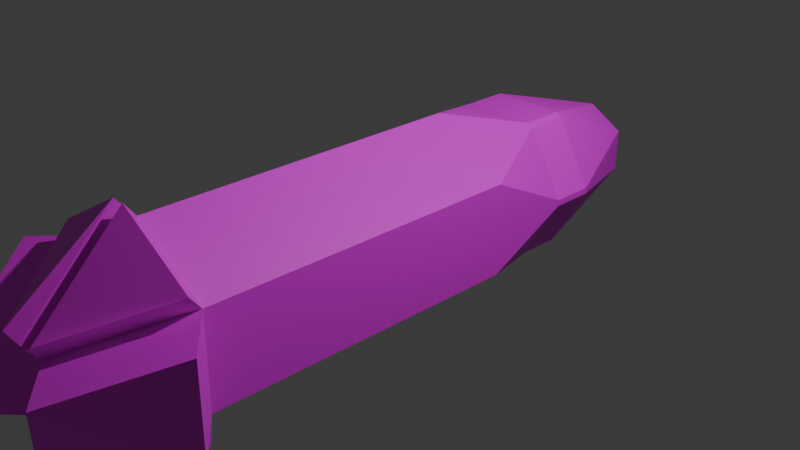 # Source: RocketProjectile.blend  (saved by Blender 5.2.44; exported with 4.5.12 LTS)
import bpy
from mathutils import Matrix  # noqa: F401  (used for matrix-valued properties, if any)

bpy.ops.wm.read_factory_settings(use_empty=True)
scene = bpy.context.scene
scene.name = 'Scene'

# ---- collections
col_collection = bpy.data.collections.new('Collection'); scene.collection.children.link(col_collection)

# ---- images (referenced by path relative to the original .blend; pixels are not part of the script)
import os
ASSET_DIR = os.environ.get("B2B_ASSET_DIR", "")  # directory of the original .blend (textures are referenced by path, not embedded)
HERE = os.path.dirname(os.path.abspath(__file__))  # packed textures are extracted next to this script under _unpacked/

def load_image(name, relpath, width, height, colorspace="sRGB"):
    """Load a texture the original file referenced (path relative to the .blend, or extracted next to this script)."""
    p = next((c for c in (os.path.join(HERE, relpath), os.path.join(ASSET_DIR, relpath)) if relpath and os.path.exists(c)), "")
    if p:
        img = bpy.data.images.load(p, check_existing=True)
        img.name = name
    else:  # same state as the original file: an image datablock whose file is absent (Cycles renders it pink)
        img = bpy.data.images.new(name, width, height)
        img.source = "FILE"
        img.filepath = "//" + (relpath or name)
    img.colorspace_settings.name = colorspace
    return img
img_texture_png = load_image('texture.png', 'texture.png', 1024, 1024, 'sRGB')

# ---- materials (node trees are filled in below, after node groups)
mat_material = bpy.data.materials.new('Material')
mat_material.alpha_threshold = 0.0
mat_material.use_backface_culling_lightprobe_volume = False
mat_material.roughness = 0.5
mat_material.line_color = (0.0, 0.0, 0.0, 1.0)

# ---- material node trees
mat_material.use_nodes = True; mat_material.node_tree.nodes.clear()
_N = mat_material.node_tree.nodes; _L = mat_material.node_tree.links
n0 = _N.new('ShaderNodeOutputMaterial'); n0.name = 'Material Output'; n0.location = (200, 100)
n1 = _N.new('ShaderNodeBsdfPrincipled'); n1.name = 'Principled BSDF'; n1.location = (-200, 100)
n1.inputs[10].default_value = 0.005
n2 = _N.new('ShaderNodeTexImage'); n2.name = 'Image Texture'; n2.location = (-469, 64)
n2.image = img_texture_png
_L.new(n1.outputs[0], n0.inputs[0])
_L.new(n2.outputs[0], n1.inputs[0])
n0.is_active_output = True

# ---- world
world_world = bpy.data.worlds.new('World'); scene.world = world_world
world_world.use_nodes = True; world_world.node_tree.nodes.clear()
_N = world_world.node_tree.nodes; _L = world_world.node_tree.links
n0 = _N.new('ShaderNodeOutputWorld'); n0.name = 'World Output'; n0.location = (200, 100)
n1 = _N.new('ShaderNodeBackground'); n1.name = 'Background'; n1.location = (-200, 100)
n1.inputs[0].default_value = (0.05088, 0.05088, 0.05088, 1.0)
_L.new(n1.outputs[0], n0.inputs[0])
n0.is_active_output = True
world_world.color = (0.05088, 0.05088, 0.05088)
world_world.sun_shadow_jitter_overblur = 0.0

# ---- cameras
cam_camera = bpy.data.cameras.new('Camera')
cam_camera.clip_end = 100.0
cam_camera.ortho_scale = 7.314

# ---- lights
light_light = bpy.data.lights.new('Light', 'POINT')
light_light.energy = 1000.0
light_light.shadow_soft_size = 0.1

# ---- meshes
me_cylinder = bpy.data.meshes.new('Cylinder')
me_cylinder.from_pydata([(0.0, 1.0, -1.0), (0.866, 0.5, -1.0), (0.866, -0.5, -1.0), (0.0, -1.0, -1.0), (-0.866, -0.5, -1.0), (-0.866, 0.5, -1.0), (-6.297e-23, 1.0, -2.923), (0.866, 0.5, -2.923), (0.866, -0.5, -2.923), (-6.297e-23, -1.0, -2.923), (-0.866, -0.5, -2.923), (-0.866, 0.5, -2.923), (-6.297e-23, -1.0, -2.923), (0.4036, 0.767, 1.466), (0.0, 1.0, 0.534), (-0.4036, 0.767, 1.466), (0.4624, 0.733, 1.466), (0.866, 0.03398, 1.466), (0.866, 0.5, 0.534), (0.866, -0.03398, 1.466), (0.4624, -0.733, 1.466), (0.866, -0.5, 0.534), (0.4036, -0.767, 1.466), (-0.4036, -0.767, 1.466), (0.0, -1.0, 0.534), (-0.4624, -0.733, 1.466), (-0.866, -0.03398, 1.466), (-0.866, -0.5, 0.534), (-0.866, 0.03398, 1.466), (-0.4624, 0.733, 1.466), (-0.866, 0.5, 0.534), (0.4624, 0.733, 1.921), (0.4, 0.2289, 3.094), (0.866, 0.03398, 1.921), (0.4036, 0.767, 1.921), (-0.4036, 0.767, 1.921), (1.575e-16, 0.4599, 3.094), (0.866, -0.03398, 1.921), (0.4, -0.2329, 3.094), (0.4624, -0.733, 1.921), (0.4036, -0.767, 1.921), (1.575e-16, -0.4639, 3.094), (-0.4036, -0.767, 1.921), (-0.4624, -0.733, 1.921), (-0.4, -0.2329, 3.094), (-0.866, -0.03398, 1.921), (-0.866, 0.03398, 1.921), (-0.4, 0.2289, 3.094), (-0.4624, 0.733, 1.921), (-8.793e-08, 0.4938, -3.882), (-0.00204, 0.5, -3.881), (0.113, -0.1226, -3.946), (-8.793e-08, -0.02309, -3.878), (-0.124, -0.1221, -3.941), (0.00204, 0.5, -3.881), (0.866, 0.5, -2.923), (0.866, -0.5, -2.923), (-0.00204, 0.5, -3.881), (0.113, -0.1226, -3.946), (1.357, 0.5506, -3.314), (1.357, -0.4494, -3.314), (0.4887, 0.5506, -4.273), (0.6038, -0.07204, -4.338), (-1.359, -0.4472, -3.314), (-1.359, 0.5528, -3.314), (-0.617, -0.06935, -4.332), (-0.4909, 0.5528, -4.272), (0.9319, -0.6872, -3.076), (0.06591, -1.187, -3.076), (0.1789, -0.3098, -4.099), (0.06591, -0.2103, -4.031), (-0.06791, -1.192, -3.08), (-0.9339, -0.6923, -3.08), (-0.06791, -0.2153, -4.036), (-0.1919, -0.3144, -4.098), (0.1162, 1.203, -3.029), (0.9823, 0.7031, -3.029), (0.1162, 0.6968, -3.988), (0.1142, 0.7031, -3.987), (-0.9823, 0.7031, -3.029), (-0.1162, 1.203, -3.029), (-0.1142, 0.7031, -3.987), (-0.1162, 0.6969, -3.988)], [(9, 12)], [(3, 4, 10, 9), (10, 11, 64, 63), (1, 2, 8, 7), (4, 5, 11, 10), (0, 1, 7, 6), (2, 3, 9, 8), (5, 0, 6, 11), (13, 14, 15), (16, 17, 18), (19, 20, 21), (22, 23, 24), (25, 26, 27), (28, 29, 30), (31, 32, 33), (34, 35, 36), (37, 38, 39), (40, 41, 42), (43, 44, 45), (46, 47, 48), (18, 14, 13, 16), (21, 18, 17, 19), (24, 21, 20, 22), (27, 24, 23, 25), (30, 27, 26, 28), (14, 30, 29, 15), (31, 34, 36, 32), (37, 33, 32, 38), (40, 39, 38, 41), (43, 42, 41, 44), (46, 45, 44, 47), (35, 48, 47, 36), (19, 37, 39, 20), (42, 23, 22, 40), (28, 46, 48, 29), (34, 13, 15, 35), (45, 26, 25, 43), (16, 31, 33, 17), (16, 13, 34, 31), (0, 14, 18, 1), (5, 30, 14, 0), (15, 29, 48, 35), (1, 18, 21, 2), (19, 17, 33, 37), (2, 21, 24, 3), (22, 20, 39, 40), (3, 24, 27, 4), (25, 23, 42, 43), (4, 27, 30, 5), (28, 26, 45, 46), (32, 36, 47, 44, 41, 38), (49, 50, 51, 52, 53, 54), (8, 9, 68, 67), (7, 50, 78, 76), (49, 54, 81, 82), (53, 52, 73, 74), (51, 50, 57, 58), (56, 58, 62, 60), (50, 7, 55, 57), (7, 8, 56, 55), (8, 51, 58, 56), (59, 60, 62, 61), (55, 56, 60, 59), (57, 55, 59, 61), (58, 57, 61, 62), (63, 64, 66, 65), (11, 54, 66, 64), (54, 53, 65, 66), (53, 10, 63, 65), (67, 68, 70, 69), (9, 52, 70, 68), (52, 51, 69, 70), (51, 8, 67, 69), (71, 72, 74, 73), (52, 9, 71, 73), (9, 10, 72, 71), (10, 53, 74, 72), (75, 76, 78, 77), (6, 7, 76, 75), (50, 49, 77, 78), (49, 6, 75, 77), (79, 80, 82, 81), (54, 11, 79, 81), (11, 6, 80, 79), (6, 49, 82, 80)])
_uv = me_cylinder.uv_layers.new(name='UVMap')
_uv.uv.foreach_set('vector', [0.3839, 0.2088, 0.3496, 0.3197, 0.09794, 0.2467, 0.1322, 0.1358, 0.6143, 0.0004174, 0.7465, 0.0004174, 0.7666, 0.06764, 0.6344, 0.06764, 0.2856, 0.5517, 0.2523, 0.665, 0.0005498, 0.592, 0.03381, 0.4787, 0.3496, 0.3197, 0.3179, 0.4355, 0.06624, 0.3625, 0.09794, 0.2467, 0.3181, 0.4382, 0.2856, 0.5517, 0.03381, 0.4787, 0.06633, 0.3652, 0.4209, 0.07542, 0.3826, 0.2062, 0.1313, 0.1333, 0.1696, 0.002546, 0.2632, 0.7586, 0.2632, 0.8949, 0.001011, 0.8949, 0.001022, 0.7586, 0.6001, 0.9271, 0.4723, 0.8949, 0.5994, 0.8314, 0.6237, 0.5925, 0.5931, 0.6982, 0.4865, 0.61, 0.7548, 0.1416, 0.7254, 0.2298, 0.6214, 0.1336, 0.7227, 0.2387, 0.6987, 0.3333, 0.5831, 0.2643, 0.6884, 0.3616, 0.6577, 0.4673, 0.5504, 0.3779, 0.6002, 0.7271, 0.5994, 0.8221, 0.4723, 0.7586, 0.6833, 0.6098, 0.8213, 0.7073, 0.6526, 0.7155, 0.6621, 0.9271, 0.6614, 0.8314, 0.8223, 0.8585, 0.8142, 0.1588, 0.9488, 0.2695, 0.7848, 0.2471, 0.7822, 0.256, 0.9311, 0.3299, 0.7581, 0.3505, 0.748, 0.3789, 0.8871, 0.4776, 0.7172, 0.4845, 0.6622, 0.7271, 0.8223, 0.7955, 0.6614, 0.8221, 0.4865, 0.61, 0.519, 0.4965, 0.6259, 0.5848, 0.6237, 0.5925, 0.4532, 0.7233, 0.4865, 0.61, 0.5931, 0.6982, 0.5908, 0.7059, 0.5831, 0.2643, 0.6214, 0.1336, 0.7254, 0.2298, 0.7227, 0.2387, 0.5504, 0.3779, 0.5847, 0.2671, 0.6908, 0.3541, 0.6884, 0.3616, 0.5188, 0.4937, 0.5504, 0.3779, 0.6577, 0.4673, 0.6555, 0.4751, 0.4723, 0.8949, 0.4723, 0.7586, 0.5994, 0.8221, 0.5994, 0.8314, 0.6833, 0.6098, 0.6855, 0.602, 0.8364, 0.6549, 0.8213, 0.7073, 0.6504, 0.7232, 0.6526, 0.7155, 0.8213, 0.7073, 0.806, 0.7597, 0.7822, 0.256, 0.7848, 0.2471, 0.9488, 0.2695, 0.9311, 0.3299, 0.748, 0.3789, 0.7503, 0.3714, 0.9029, 0.4264, 0.8871, 0.4776, 0.7151, 0.4924, 0.7172, 0.4845, 0.8871, 0.4776, 0.8724, 0.5311, 0.6614, 0.8314, 0.6614, 0.8221, 0.8223, 0.7955, 0.8223, 0.8585, 0.7548, 0.1416, 0.8142, 0.1588, 0.7848, 0.2471, 0.7254, 0.2298, 0.7581, 0.3505, 0.6987, 0.3333, 0.7227, 0.2387, 0.7822, 0.256, 0.6002, 0.7271, 0.6622, 0.7271, 0.6614, 0.8221, 0.5994, 0.8221, 0.6621, 0.9271, 0.6001, 0.9271, 0.5994, 0.8314, 0.6614, 0.8314, 0.7172, 0.4845, 0.6577, 0.4673, 0.6884, 0.3616, 0.748, 0.3789, 0.6237, 0.5925, 0.6833, 0.6098, 0.6526, 0.7155, 0.5931, 0.6982, 0.6237, 0.5925, 0.6259, 0.5848, 0.6855, 0.602, 0.6833, 0.6098, 0.3181, 0.4382, 0.519, 0.4965, 0.4865, 0.61, 0.2856, 0.5517, 0.2632, 0.7586, 0.4723, 0.7586, 0.4723, 0.8949, 0.2632, 0.8949, 0.5994, 0.8314, 0.5994, 0.8221, 0.6614, 0.8221, 0.6614, 0.8314, 0.2856, 0.5517, 0.4865, 0.61, 0.4532, 0.7233, 0.2523, 0.665, 0.5908, 0.7059, 0.5931, 0.6982, 0.6526, 0.7155, 0.6504, 0.7232, 0.4209, 0.07542, 0.6214, 0.1336, 0.5831, 0.2643, 0.3826, 0.2062, 0.7227, 0.2387, 0.7254, 0.2298, 0.7848, 0.2471, 0.7822, 0.256, 0.3839, 0.2088, 0.5847, 0.2671, 0.5504, 0.3779, 0.3496, 0.3197, 0.6884, 0.3616, 0.6908, 0.3541, 0.7503, 0.3714, 0.748, 0.3789, 0.3496, 0.3197, 0.5504, 0.3779, 0.5188, 0.4937, 0.3179, 0.4355, 0.6555, 0.4751, 0.6577, 0.4673, 0.7172, 0.4845, 0.7151, 0.4924, 0.8103, 0.8909, 0.8408, 0.9455, 0.8103, 1.0, 0.7493, 1.0, 0.7188, 0.9455, 0.7493, 0.8909, 0.9616, 0.009339, 0.9614, 0.008491, 0.9773, 0.09333, 0.9616, 0.07982, 0.9449, 0.09326, 0.9619, 0.008491, 0.1696, 0.002546, 0.1313, 0.1333, 0.1086, 0.1308, 0.1468, -3.278e-09, 0.1815, 0.6949, 0.3462, 0.6949, 0.3393, 0.7241, 0.1747, 0.7241, 0.002286, 0.001326, 0.002846, 0.0007207, 0.03714, 0.0007207, 0.03658, 0.001326, 0.9449, 0.09326, 0.9616, 0.07982, 0.9529, 0.1059, 0.9362, 0.1193, 0.0, 0.0, 0.0, 0.0, 0.0, 0.0, 0.0, 0.0, 0.9443, 0.514, 0.9443, 0.6634, 0.8638, 0.6844, 0.8638, 0.535, 0.0, 0.0, 0.0, 0.0, 0.0, 0.0, 0.0, 0.0, 0.0, 0.0, 0.0, 0.0, 0.0, 0.0, 0.0, 0.0, 0.0, 0.0, 0.0, 0.0, 0.0, 0.0, 0.0, 0.0, 0.09814, 0.2413, 0.0005262, 0.3077, 0.0005262, 0.138, 0.07277, 0.09952, 0.1327, 0.9655, 0.0005184, 0.9655, 0.02035, 0.8986, 0.1525, 0.8986, 0.8246, 0.9033, 0.8246, 0.7364, 0.9058, 0.7402, 0.9058, 0.9072, 0.9761, 0.7718, 0.9761, 0.8581, 0.9078, 0.8527, 0.9078, 0.7664, 0.7745, 0.1382, 0.7745, 0.001838, 0.896, 0.0008895, 0.879, 0.08566, 0.8621, 0.6048, 0.6964, 0.6048, 0.6882, 0.5283, 0.8539, 0.5283, 0.9619, 0.008491, 0.9449, 0.09326, 0.879, 0.08566, 0.896, 0.0008895, 0.6089, 0.07692, 0.4298, 0.07692, 0.4335, 0.001168, 0.6127, 0.001168, 0.1468, -3.278e-09, 0.1086, 0.1308, 0.008014, 0.03724, 5.791e-08, 0.02726, 0.003764, 0.6756, 0.1777, 0.6756, 0.1752, 0.7095, 0.00124, 0.7095, 0.9616, 0.07982, 0.9773, 0.09333, 0.9867, 0.1187, 0.9711, 0.1052, 0.7246, 0.1127, 0.5549, 0.1127, 0.5571, 0.07897, 0.7268, 0.07897, 0.9498, 0.2401, 0.8317, 0.1719, 0.9362, 0.1193, 0.9529, 0.1059, 0.1749, 0.6737, 0.001166, 0.6737, 0.005319, 0.6459, 0.179, 0.6459, 0.1432, 0.7259, 0.2785, 0.7259, 0.2768, 0.748, 0.1414, 0.748, 0.0305, 0.3057, 0.0305, 0.4849, 0.0007972, 0.4881, 0.0007972, 0.3089, 0.9761, 0.6511, 0.9761, 0.7692, 0.8451, 0.7096, 0.8449, 0.7105, 0.4274, 0.931, 0.292, 0.931, 0.2931, 0.8968, 0.4284, 0.8968, 0.002848, 0.003979, 0.002288, 0.003373, 0.03658, 0.003373, 0.03714, 0.003979, 0.4039, 0.0305, 0.2695, 0.0305, 0.2767, 0.0002013, 0.4111, 0.0002013, 0.9735, 0.3, 0.9735, 0.4363, 0.8434, 0.4022, 0.8436, 0.4029, 0.1401, 0.748, 0.000684, 0.748, 0.001129, 0.713, 0.1406, 0.713, 0.1541, 0.8968, 0.2894, 0.8968, 0.2905, 0.931, 0.1551, 0.931, 0.5562, 0.4902, 0.7003, 0.4902, 0.7002, 0.5252, 0.5562, 0.5252])
me_cylinder.materials.append(mat_material)
me_cylinder.update()

# ---- objects
ob_light = bpy.data.objects.new('Light', light_light)
ob_camera = bpy.data.objects.new('Camera', cam_camera)
ob_cylinder = bpy.data.objects.new('Cylinder', me_cylinder)

# ---- transforms, parenting, visibility, modifiers, constraints
ob_light.location = (4.076, 1.005, 5.904)
ob_light.rotation_euler = (0.6503, 0.05522, 1.866)
ob_light.lock_rotations_4d = False
ob_light.empty_display_type = 'ARROWS'
ob_light.color = (0.0, 0.0, 0.0, 0.0)
ob_light.lineart.crease_threshold = 0.0
ob_camera.location = (7.359, -6.926, 4.958)
ob_camera.rotation_euler = (1.109, 0.0, 0.8149)
ob_camera.lock_rotations_4d = False
ob_camera.empty_display_type = 'ARROWS'
ob_camera.color = (0.0, 0.0, 0.0, 0.0)
ob_camera.display_type = 'WIRE'
ob_camera.lineart.crease_threshold = 0.0
ob_cylinder.location = (0.0, 0.0, 0.0)
ob_cylinder.rotation_euler = (-1.574, -2.22e-16, 2.227e-16)

# ---- collection membership
col_collection.objects.link(ob_light)
col_collection.objects.link(ob_camera)
col_collection.objects.link(ob_cylinder)

# ---- scene / render settings (as saved in the file)
scene.camera = ob_camera
scene.frame_start = 1; scene.frame_end = 250; scene.frame_set(1)
scene.render.engine = 'BLENDER_EEVEE_NEXT'
scene.render.bake_bias = 0.0
scene.render.bake_samples = 0
scene.render.compositor_device = 'GPU'
scene.eevee.use_volume_custom_range = False
scene.eevee.fast_gi_thickness_near = 0.1
scene.eevee.fast_gi_thickness_far = 0.0
scene.eevee.ray_tracing_options.screen_trace_thickness = 0.1
bpy.context.view_layer.update()
